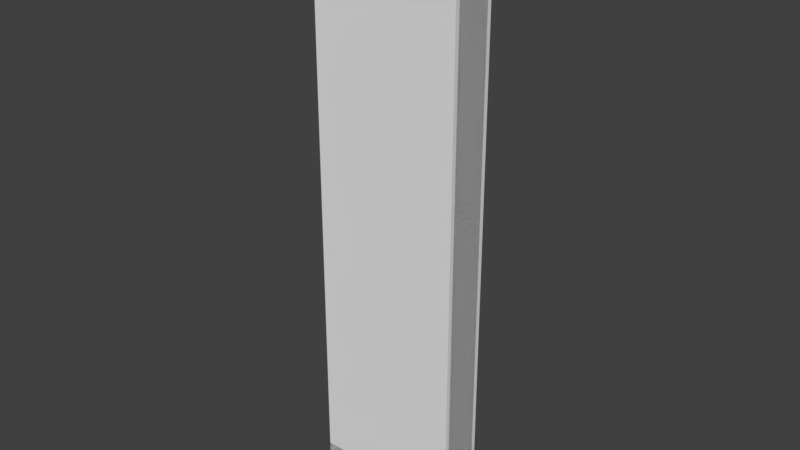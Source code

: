 # Source: zom_dah_wall_1m.blend  (saved by Blender 2.79.0; exported with 4.5.12 LTS)
import bpy
from mathutils import Matrix  # noqa: F401  (used for matrix-valued properties, if any)

bpy.ops.wm.read_factory_settings(use_empty=True)
scene = bpy.context.scene
scene.name = 'Scene'

# ---- collections
col_collection_1 = bpy.data.collections.new('Collection 1'); scene.collection.children.link(col_collection_1)

# ---- materials (node trees are filled in below, after node groups)
mat_mtl_floor_trim = bpy.data.materials.new('mtl_floor_trim')
mat_mtl_floor_trim.alpha_threshold = 0.0
mat_mtl_floor_trim.use_transparent_shadow = False
mat_mtl_floor_trim.roughness = 0.5
mat_mtl_wall_01 = bpy.data.materials.new('mtl_wall_01')
mat_mtl_wall_01.alpha_threshold = 0.0
mat_mtl_wall_01.use_transparent_shadow = False
mat_mtl_wall_01.roughness = 0.5

# ---- material node trees

# ---- world
world_world = bpy.data.worlds.new('World'); scene.world = world_world
world_world.color = (0.05088, 0.05088, 0.05088)
world_world.use_sun_shadow = False
world_world.sun_shadow_jitter_overblur = 0.0
world_world.cycles.sampling_method = 'MANUAL'

# ---- meshes
me_g_trim = bpy.data.meshes.new('g_trim')
me_g_trim.from_pydata([(-1.0, -0.25, 0.2), (-1.0, -0.28, 0.2), (-1.0, -0.28, 0.0), (-1.0, -0.28, 0.2), (-1.0, 2.886e-07, 0.2), (-1.0, 0.03, 0.2), (-1.0, 0.03, 0.0), (0.0, 0.03, 0.2), (0.0, 0.03, 0.0), (0.0, 0.03, 0.2), (0.0, -1.644e-07, 0.2), (0.0, -0.28, 0.2), (0.0, -0.28, 0.0), (0.0, -0.28, 0.2), (0.0, -0.25, 0.2), (-1.0, 0.03, 0.2)], [], [(2, 12, 11, 3), (15, 7, 8, 6), (1, 13, 14, 0), (4, 10, 9, 5)])
_uv = me_g_trim.uv_layers.new(name='UVMap')
_uv.uv.foreach_set('vector', [5.96e-08, 0.5, 0.5, 0.5, 0.5, 0.6, 5.96e-08, 0.6, 5.96e-08, 0.6, 0.5, 0.6, 0.5, 0.5, 5.96e-08, 0.5, 5.96e-08, 0.36, 0.5, 0.36, 0.5, 0.375, 5.96e-08, 0.375, 5.96e-08, 0.5, 0.5, 0.5, 0.5, 0.515, 5.96e-08, 0.515])
me_g_trim.materials.append(mat_mtl_floor_trim)
me_g_trim.use_remesh_preserve_volume = False
me_g_trim.use_remesh_preserve_attributes = False
me_g_trim.use_mirror_vertex_groups = False
me_g_trim.update()
me_c_box_001 = bpy.data.meshes.new('c_box_001')
me_c_box_001.from_pydata([(-1.0, -0.25, 0.0), (-1.0, -0.25, 4.0), (-1.0, -1.51e-07, 0.0), (-1.0, -1.51e-07, 4.0), (0.0, -0.25, 0.0), (0.0, -0.25, 4.0), (0.0, -6.04e-07, 0.0), (0.0, -6.04e-07, 4.0)], [], [(0, 1, 3, 2), (2, 3, 7, 6), (6, 7, 5, 4), (4, 5, 1, 0), (2, 6, 4, 0), (7, 3, 1, 5)])
me_c_box_001.use_remesh_preserve_volume = False
me_c_box_001.use_remesh_preserve_attributes = False
me_c_box_001.use_mirror_vertex_groups = False
me_c_box_001.update()
me_co_culling = bpy.data.meshes.new('co_culling')
me_co_culling.from_pydata([(-1.0, -0.28, 1.49e-08), (-1.0, -0.28, 4.0), (-1.0, 0.03, 1.49e-08), (-1.0, 0.03, 4.0), (4.768e-07, -0.28, 1.49e-08), (4.768e-07, -0.28, 4.0), (4.768e-07, 0.03, 1.49e-08), (4.768e-07, 0.03, 4.0)], [], [(0, 2, 3, 1), (2, 6, 7, 3), (6, 4, 5, 7), (4, 0, 1, 5), (2, 0, 4, 6), (7, 5, 1, 3)])
me_co_culling.use_remesh_preserve_volume = False
me_co_culling.use_remesh_preserve_attributes = False
me_co_culling.use_mirror_vertex_groups = False
me_co_culling.update()
me_g_wall = bpy.data.meshes.new('g_wall')
me_g_wall.from_pydata([(0.0, -0.25, 0.2), (-1.0, -0.25, 4.0), (0.0, -0.25, 4.0), (-1.0, -0.25, 0.2), (-1.0, 2.886e-07, 4.0), (-7.153e-07, -2.24e-07, 4.0), (-7.153e-07, -2.24e-07, 0.2), (-1.0, 2.886e-07, 0.2)], [], [(3, 0, 2, 1), (6, 7, 4, 5)])
_uv = me_g_wall.uv_layers.new(name='UVMap')
_uv.uv.foreach_set('vector', [5.96e-08, 0.6, 0.5, 0.6, 0.5, 2.5, 5.96e-08, 2.5, 0.5, 0.6, 5.96e-08, 0.6, 5.96e-08, 2.5, 0.5, 2.5])
me_g_wall.materials.append(mat_mtl_wall_01)
me_g_wall.use_remesh_preserve_volume = False
me_g_wall.use_remesh_preserve_attributes = False
me_g_wall.use_mirror_vertex_groups = False
me_g_wall.update()

# ---- objects
ob_g_trim = bpy.data.objects.new('g_trim', me_g_trim)
ob_c_box_001 = bpy.data.objects.new('c_box_001', me_c_box_001)
ob_co_culling = bpy.data.objects.new('co_culling', me_co_culling)
ob_g_wall = bpy.data.objects.new('g_wall', me_g_wall)

# ---- transforms, parenting, visibility, modifiers, constraints
ob_g_trim.location = (0.0, 0.0, 0.0)
ob_g_trim.rotation_euler = (0.0, -0.0, 3.142)
ob_g_trim.lineart.crease_threshold = 0.0
ob_c_box_001.location = (0.0, 0.0, 0.0)
ob_c_box_001.rotation_euler = (0.0, -0.0, 3.142)
ob_c_box_001.lineart.crease_threshold = 0.0
ob_co_culling.location = (0.0, 0.0, 0.0)
ob_co_culling.rotation_euler = (0.0, -0.0, 3.142)
ob_co_culling.lineart.crease_threshold = 0.0
ob_g_wall.location = (0.0, 0.0, 0.0)
ob_g_wall.rotation_euler = (0.0, -0.0, 3.142)
ob_g_wall.lineart.crease_threshold = 0.0

# ---- collection membership
col_collection_1.objects.link(ob_g_trim)
col_collection_1.objects.link(ob_c_box_001)
col_collection_1.objects.link(ob_co_culling)
col_collection_1.objects.link(ob_g_wall)

# ---- scene / render settings (as saved in the file)
scene.frame_start = 1; scene.frame_end = 250; scene.frame_set(1)
scene.render.engine = 'BLENDER_EEVEE_NEXT'
scene.render.resolution_percentage = 50
scene.render.dither_intensity = 0.0
scene.cycles.use_denoising = False
scene.cycles.samples = 128
scene.cycles.sampling_pattern = 'TABULATED_SOBOL'
scene.cycles.use_adaptive_sampling = False
scene.cycles.use_light_tree = False
scene.cycles.blur_glossy = 0.0
scene.cycles.sample_clamp_indirect = 0.0
scene.view_settings.view_transform = 'Standard'
bpy.context.view_layer.update()

# ---- added for rendering (the .blend has no active camera and no usable light): camera, sun
cam_auto = bpy.data.cameras.new('AutoCamera')
cam_auto.lens = 50.0
cam_auto.sensor_width = 36.0
cam_auto.clip_end = 1000.0
ob_auto_camera = bpy.data.objects.new('AutoCamera', cam_auto)
scene.collection.objects.link(ob_auto_camera)
ob_auto_camera.location = (4.32557, -4.46568, 5.06045)
ob_auto_camera.rotation_euler = (1.09748, -7.21219e-08, 0.694738)
scene.camera = ob_auto_camera
light_auto_sun = bpy.data.lights.new('AutoSun', 'SUN')
light_auto_sun.energy = 3.0
light_auto_sun.angle = 0.0523599
ob_auto_sun = bpy.data.objects.new('AutoSun', light_auto_sun)
scene.collection.objects.link(ob_auto_sun)
ob_auto_sun.rotation_euler = (0.872665, 0.174533, 0.523599)
bpy.context.view_layer.update()
